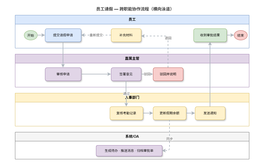

The diagram above was exported from draw.io. Its source (the exported page's mxGraphModel, read from the mxfile embedded in the PNG):
<mxGraphModel dx="1896" dy="1005" grid="1" gridSize="10" guides="1" tooltips="1" connect="1" arrows="1" fold="1" page="1" pageScale="1" pageWidth="900" pageHeight="560" math="0" shadow="0">
  <root>
    <mxCell id="0" />
    <mxCell id="1" parent="0" />
    <mxCell id="title" parent="1" style="text;html=1;align=center;fontSize=14;fontStyle=1;fontColor=#333;" value="员工请假 — 跨职能协作流程（横向泳道）" vertex="1">
      <mxGeometry height="24" width="480" x="210" y="15" as="geometry" />
    </mxCell>
    <mxCell id="lane1" parent="1" style="swimlane;startSize=30;fillColor=#dae8fc;strokeColor=#6c8ebf;html=1;fontSize=12;fontStyle=1;" value="员工" vertex="1">
      <mxGeometry height="110" width="780" x="50" y="50" as="geometry" />
    </mxCell>
    <mxCell id="nstart" parent="lane1" style="ellipse;fillColor=#d5e8d4;strokeColor=#82b366;fontSize=11;" value="开始" vertex="1">
      <mxGeometry height="32" width="44" x="30" y="51" as="geometry" />
    </mxCell>
    <mxCell id="n1" parent="lane1" style="rounded=1;shadow=1;whiteSpace=wrap;html=1;fillColor=#dae8fc;strokeColor=#6c8ebf;fontSize=11;" value="提交请假申请" vertex="1">
      <mxGeometry height="44" width="120" x="100" y="45" as="geometry" />
    </mxCell>
    <mxCell id="n2" parent="lane1" style="rounded=1;shadow=1;whiteSpace=wrap;html=1;fillColor=#fff2cc;strokeColor=#d6b656;fontSize=11;" value="补充材料" vertex="1">
      <mxGeometry height="44" width="100" x="320" y="45" as="geometry" />
    </mxCell>
    <mxCell id="n3" parent="lane1" style="rounded=1;shadow=1;whiteSpace=wrap;html=1;fillColor=#d5e8d4;strokeColor=#82b366;fontSize=11;" value="收到审批结果" vertex="1">
      <mxGeometry height="44" width="110" x="595" y="45" as="geometry" />
    </mxCell>
    <mxCell id="nend" parent="lane1" style="ellipse;fillColor=#f8cecc;strokeColor=#b85450;fontSize=11;" value="结束" vertex="1">
      <mxGeometry height="32" width="44" x="730" y="51" as="geometry" />
    </mxCell>
    <mxCell id="lane2" parent="1" style="swimlane;startSize=30;fillColor=#e1d5e7;strokeColor=#9673a6;html=1;fontSize=12;fontStyle=1;" value="直属主管" vertex="1">
      <mxGeometry height="110" width="780" x="50" y="180" as="geometry" />
    </mxCell>
    <mxCell id="n4" parent="lane2" style="rounded=1;shadow=1;whiteSpace=wrap;html=1;fillColor=#e1d5e7;strokeColor=#9673a6;fontSize=11;" value="审核申请" vertex="1">
      <mxGeometry height="44" width="120" x="100" y="45" as="geometry" />
    </mxCell>
    <mxCell id="n5" parent="lane2" style="rounded=1;shadow=1;whiteSpace=wrap;html=1;fillColor=#e1d5e7;strokeColor=#9673a6;fontSize=11;" value="签署意见" vertex="1">
      <mxGeometry height="44" width="100" x="320" y="45" as="geometry" />
    </mxCell>
    <mxCell id="n6" parent="lane2" style="rounded=1;shadow=1;whiteSpace=wrap;html=1;fillColor=#f8cecc;strokeColor=#b85450;fontSize=11;" value="驳回并说明" vertex="1">
      <mxGeometry height="44" width="100" x="460" y="45" as="geometry" />
    </mxCell>
    <mxCell id="lane3" parent="1" style="swimlane;startSize=30;fillColor=#fff2cc;strokeColor=#d6b656;html=1;fontSize=12;fontStyle=1;" value="人事部门" vertex="1">
      <mxGeometry height="110" width="780" x="50" y="310" as="geometry" />
    </mxCell>
    <mxCell id="n7" parent="lane3" style="rounded=1;shadow=1;whiteSpace=wrap;html=1;fillColor=#fff2cc;strokeColor=#d6b656;fontSize=11;" value="复核考勤记录" vertex="1">
      <mxGeometry height="44" width="110" x="316" y="45" as="geometry" />
    </mxCell>
    <mxCell id="n8" parent="lane3" style="rounded=1;shadow=1;whiteSpace=wrap;html=1;fillColor=#fff2cc;strokeColor=#d6b656;fontSize=11;" value="更新假期余额" vertex="1">
      <mxGeometry height="44" width="110" x="460" y="45" as="geometry" />
    </mxCell>
    <mxCell id="n9" parent="lane3" style="rounded=1;shadow=1;whiteSpace=wrap;html=1;fillColor=#fff2cc;strokeColor=#d6b656;fontSize=11;" value="发送通知" vertex="1">
      <mxGeometry height="44" width="100" x="600" y="45" as="geometry" />
    </mxCell>
    <mxCell id="lane4" parent="1" style="swimlane;startSize=30;fillColor=#f5f5f5;strokeColor=#666666;html=1;fontSize=12;fontStyle=1;" value="系统/OA" vertex="1">
      <mxGeometry height="90" width="780" x="50" y="440" as="geometry" />
    </mxCell>
    <mxCell id="n10" parent="lane4" style="rounded=1;shadow=1;whiteSpace=wrap;html=1;fillColor=#e1d5e7;strokeColor=#9673a6;fontSize=11;" value="生成待办 · 推送消息 · 归档审批单" vertex="1">
      <mxGeometry height="36" width="220" x="270" y="44" as="geometry" />
    </mxCell>
    <mxCell id="e0" edge="1" parent="1" source="nstart" style="edgeStyle=orthogonalEdgeStyle;rounded=1;html=1;strokeColor=#adb5bd;strokeWidth=2;exitX=1;exitY=0.5;entryX=0;entryY=0.5;" target="n1">
      <mxGeometry relative="1" as="geometry" />
    </mxCell>
    <mxCell id="e1" edge="1" parent="1" source="n1" style="edgeStyle=orthogonalEdgeStyle;rounded=1;html=1;strokeColor=#adb5bd;strokeWidth=2;exitX=0.5;exitY=1;entryX=0.5;entryY=0;" target="n4">
      <mxGeometry relative="1" as="geometry" />
    </mxCell>
    <mxCell id="e2" edge="1" parent="1" source="n4" style="edgeStyle=orthogonalEdgeStyle;rounded=1;html=1;strokeColor=#adb5bd;strokeWidth=2;exitX=1;exitY=0.5;entryX=0;entryY=0.5;" target="n5">
      <mxGeometry relative="1" as="geometry" />
    </mxCell>
    <mxCell id="e3" edge="1" parent="1" source="n5" style="edgeStyle=orthogonalEdgeStyle;rounded=1;html=1;strokeColor=#adb5bd;strokeWidth=2;fontColor=#666;fontSize=11;exitX=0.5;exitY=1;entryX=0.5;entryY=0;" target="n7" value="通过">
      <mxGeometry relative="1" as="geometry" />
    </mxCell>
    <mxCell id="e4" edge="1" parent="1" source="n5" style="edgeStyle=orthogonalEdgeStyle;rounded=1;html=1;strokeColor=#adb5bd;strokeWidth=2;fontColor=#666;fontSize=11;exitX=1;exitY=0.5;entryX=0;entryY=0.5;" target="n6" value="驳回">
      <mxGeometry relative="1" as="geometry" />
    </mxCell>
    <mxCell id="e5" edge="1" parent="1" source="n6" style="edgeStyle=orthogonalEdgeStyle;rounded=1;html=1;strokeColor=#adb5bd;strokeWidth=2;fontColor=#666;fontSize=11;dashed=1;entryX=0.5;entryY=1;" value="退回">
      <mxGeometry relative="1" as="geometry">
        <Array as="points">
          <mxPoint x="560" y="120" />
        </Array>
        <mxPoint x="610" y="206" as="sourcePoint" />
        <mxPoint x="470" y="120" as="targetPoint" />
      </mxGeometry>
    </mxCell>
    <mxCell id="e6" edge="1" parent="1" source="n2" style="edgeStyle=orthogonalEdgeStyle;rounded=1;html=1;strokeColor=#adb5bd;strokeWidth=2;fontColor=#666;fontSize=11;dashed=1;exitX=0;exitY=0.5;entryX=1;entryY=0.5;" target="n1" value="重新提交">
      <mxGeometry relative="1" as="geometry" />
    </mxCell>
    <mxCell id="e7" edge="1" parent="1" source="n7" style="edgeStyle=orthogonalEdgeStyle;rounded=1;html=1;strokeColor=#adb5bd;strokeWidth=2;exitX=1;exitY=0.5;entryX=0;entryY=0.5;" target="n8">
      <mxGeometry relative="1" as="geometry" />
    </mxCell>
    <mxCell id="e8" edge="1" parent="1" source="n8" style="edgeStyle=orthogonalEdgeStyle;rounded=1;html=1;strokeColor=#adb5bd;strokeWidth=2;exitX=1;exitY=0.5;entryX=0;entryY=0.5;" target="n9">
      <mxGeometry relative="1" as="geometry" />
    </mxCell>
    <mxCell id="e9" edge="1" parent="1" source="n9" style="edgeStyle=orthogonalEdgeStyle;rounded=1;html=1;strokeColor=#adb5bd;strokeWidth=2;exitX=0.5;exitY=0;entryX=0.5;entryY=1;" target="n3">
      <mxGeometry relative="1" as="geometry" />
    </mxCell>
    <mxCell id="e10" edge="1" parent="1" source="n8" style="edgeStyle=orthogonalEdgeStyle;rounded=1;html=1;strokeColor=#adb5bd;strokeWidth=2;fontColor=#666;fontSize=11;dashed=1;exitX=0.5;exitY=1;entryX=1;entryY=0.5;entryDx=0;entryDy=0;" target="n10" value="同步">
      <mxGeometry relative="1" as="geometry" />
    </mxCell>
    <mxCell id="e11" edge="1" parent="1" source="n3" style="edgeStyle=orthogonalEdgeStyle;rounded=1;html=1;strokeColor=#adb5bd;strokeWidth=2;exitX=1;exitY=0.5;entryX=0;entryY=0.5;" target="nend">
      <mxGeometry relative="1" as="geometry" />
    </mxCell>
  </root>
</mxGraphModel>